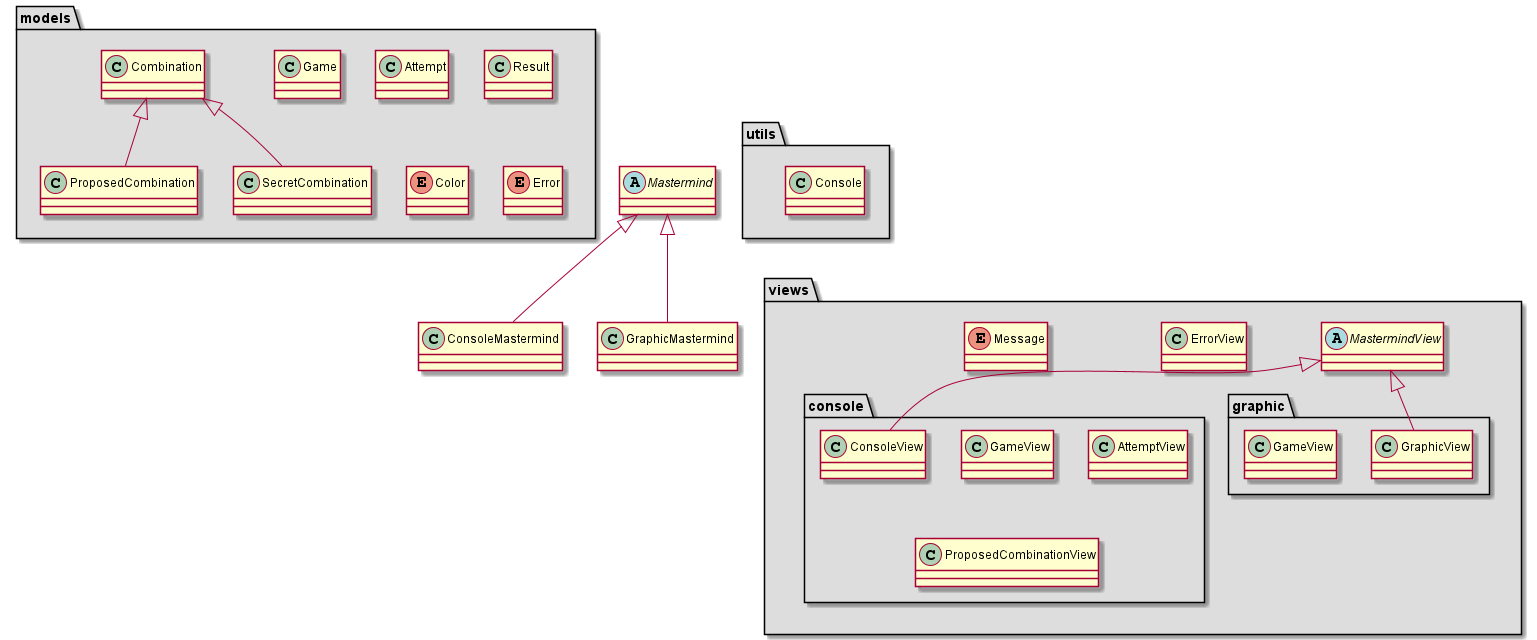

The diagram above was rendered by PlantUML. Its source (embedded in the PNG):
@startuml

abstract class Mastermind {
}

class ConsoleMastermind {
}

class GraphicMastermind {
}

Mastermind <|-- ConsoleMastermind
Mastermind <|-- GraphicMastermind


namespace models #DDDDDD {
    class Game{}
    class Attempt{}
    class Combination{}
    class ProposedCombination{}
    class SecretCombination{}
    class Result{}
    enum Color{}
    enum Error{}

    Combination <|-- ProposedCombination
    Combination <|-- SecretCombination
}

namespace views #DDDDDD {

    namespace console{
        class ConsoleView{}
        class GameView{}
        class AttemptView{}
        class ProposedCombinationView{}
    }

    namespace graphic{
        class GraphicView{}
        class GameView{}
    }

    abstract class MastermindView{}
    class ErrorView{}
    enum Message{}

    views.MastermindView <|-- views.console.ConsoleView
    views.MastermindView <|-- views.graphic.GraphicView
}

namespace utils #DDDDDD {
    class Console{}
}

models --[hidden] Mastermind
Mastermind --[hidden] views
Mastermind -[hidden] utils

@enduml